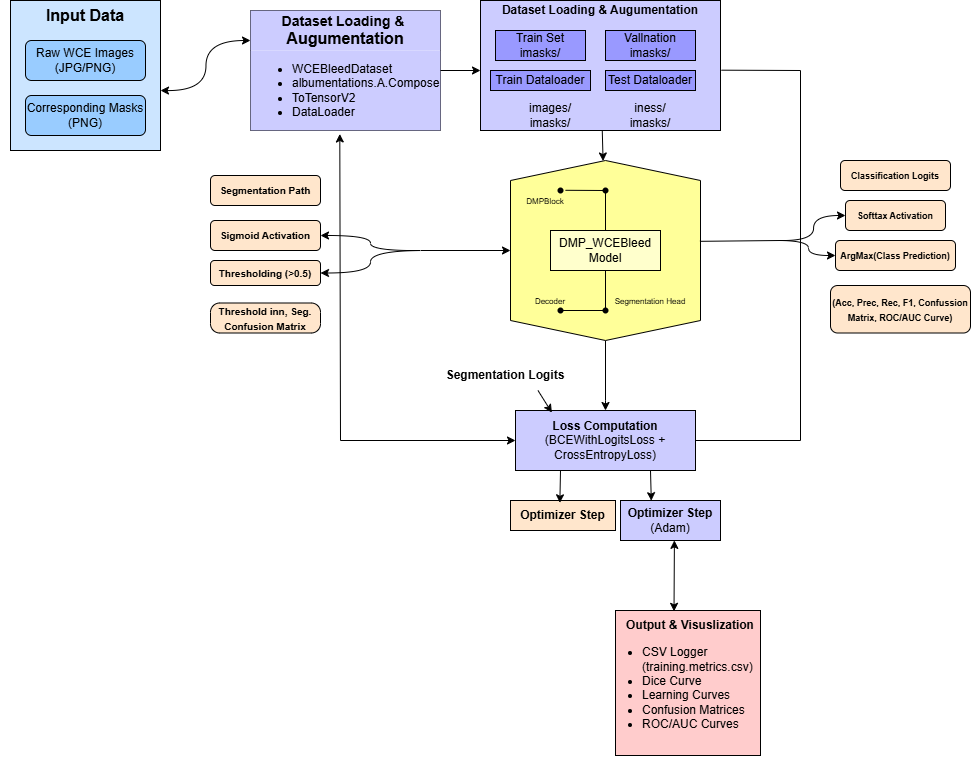

The diagram above was exported from draw.io. Its source (the exported page's mxGraphModel, read from the mxfile embedded in the PNG):
<mxGraphModel dx="2558" dy="899" grid="1" gridSize="10" guides="1" tooltips="1" connect="1" arrows="1" fold="1" page="1" pageScale="1" pageWidth="850" pageHeight="1100" math="0" shadow="0">
  <root>
    <mxCell id="0" />
    <mxCell id="1" parent="0" />
    <mxCell id="yJhVkrhxh8PZDV8yWJP5-78" value="" style="whiteSpace=wrap;html=1;aspect=fixed;fillColor=#FFCCCC;" parent="1" vertex="1">
      <mxGeometry x="435" y="690" width="145" height="145" as="geometry" />
    </mxCell>
    <mxCell id="yJhVkrhxh8PZDV8yWJP5-24" style="edgeStyle=none;rounded=0;orthogonalLoop=1;jettySize=auto;html=1;exitX=1;exitY=0.5;exitDx=0;exitDy=0;" parent="1" source="yJhVkrhxh8PZDV8yWJP5-1" edge="1">
      <mxGeometry relative="1" as="geometry">
        <mxPoint x="425" y="490" as="targetPoint" />
        <Array as="points">
          <mxPoint x="425" y="480" />
        </Array>
      </mxGeometry>
    </mxCell>
    <mxCell id="yJhVkrhxh8PZDV8yWJP5-1" value="" style="shape=hexagon;perimeter=hexagonPerimeter2;whiteSpace=wrap;html=1;fixedSize=1;direction=south;fillColor=#FFFF99;" parent="1" vertex="1">
      <mxGeometry x="330" y="240" width="190" height="180" as="geometry" />
    </mxCell>
    <mxCell id="yJhVkrhxh8PZDV8yWJP5-3" value="&lt;font style=&quot;font-size: 8px;&quot;&gt;DMPBlock&lt;/font&gt;" style="text;html=1;align=center;verticalAlign=middle;whiteSpace=wrap;rounded=0;" parent="1" vertex="1">
      <mxGeometry x="340" y="270" width="50" height="20" as="geometry" />
    </mxCell>
    <mxCell id="yJhVkrhxh8PZDV8yWJP5-4" value="&lt;font style=&quot;font-size: 8px;&quot;&gt;Decoder&lt;/font&gt;" style="text;html=1;align=center;verticalAlign=middle;whiteSpace=wrap;rounded=0;" parent="1" vertex="1">
      <mxGeometry x="340" y="370" width="60" height="20" as="geometry" />
    </mxCell>
    <mxCell id="yJhVkrhxh8PZDV8yWJP5-7" value="" style="shape=waypoint;sketch=0;fillStyle=solid;size=6;pointerEvents=1;points=[];fillColor=none;resizable=0;rotatable=0;perimeter=centerPerimeter;snapToPoint=1;" parent="1" vertex="1">
      <mxGeometry x="370" y="380" width="20" height="20" as="geometry" />
    </mxCell>
    <mxCell id="yJhVkrhxh8PZDV8yWJP5-8" value="" style="shape=waypoint;sketch=0;fillStyle=solid;size=6;pointerEvents=1;points=[];fillColor=none;resizable=0;rotatable=0;perimeter=centerPerimeter;snapToPoint=1;" parent="1" vertex="1">
      <mxGeometry x="415" y="380" width="20" height="20" as="geometry" />
    </mxCell>
    <mxCell id="yJhVkrhxh8PZDV8yWJP5-16" value="" style="endArrow=none;html=1;rounded=0;exitX=0.167;exitY=0.5;exitDx=0;exitDy=0;exitPerimeter=0;" parent="1" source="yJhVkrhxh8PZDV8yWJP5-1" target="yJhVkrhxh8PZDV8yWJP5-8" edge="1">
      <mxGeometry width="50" height="50" relative="1" as="geometry">
        <mxPoint x="370" y="440" as="sourcePoint" />
        <mxPoint x="420" y="390" as="targetPoint" />
      </mxGeometry>
    </mxCell>
    <mxCell id="yJhVkrhxh8PZDV8yWJP5-17" value="" style="endArrow=none;html=1;rounded=0;exitX=0.667;exitY=1;exitDx=0;exitDy=0;exitPerimeter=0;entryX=0.483;entryY=0.442;entryDx=0;entryDy=0;entryPerimeter=0;" parent="1" source="yJhVkrhxh8PZDV8yWJP5-4" target="yJhVkrhxh8PZDV8yWJP5-8" edge="1">
      <mxGeometry width="50" height="50" relative="1" as="geometry">
        <mxPoint x="460" y="370" as="sourcePoint" />
        <mxPoint x="510" y="320" as="targetPoint" />
      </mxGeometry>
    </mxCell>
    <mxCell id="yJhVkrhxh8PZDV8yWJP5-18" value="" style="endArrow=none;html=1;rounded=0;exitDx=0;exitDy=0;exitPerimeter=0;" parent="1" source="yJhVkrhxh8PZDV8yWJP5-35" edge="1">
      <mxGeometry width="50" height="50" relative="1" as="geometry">
        <mxPoint x="385" y="269.79" as="sourcePoint" />
        <mxPoint x="425" y="269.79" as="targetPoint" />
      </mxGeometry>
    </mxCell>
    <mxCell id="yJhVkrhxh8PZDV8yWJP5-21" value="" style="shape=waypoint;sketch=0;fillStyle=solid;size=6;pointerEvents=1;points=[];fillColor=none;resizable=0;rotatable=0;perimeter=centerPerimeter;snapToPoint=1;" parent="1" vertex="1">
      <mxGeometry x="370" y="260" width="20" height="20" as="geometry" />
    </mxCell>
    <mxCell id="yJhVkrhxh8PZDV8yWJP5-10" value="DMP_WCEBleed&lt;div&gt;Model&lt;/div&gt;" style="rounded=0;whiteSpace=wrap;html=1;fillColor=#FFFFCC;" parent="1" vertex="1">
      <mxGeometry x="370" y="310" width="110" height="40" as="geometry" />
    </mxCell>
    <mxCell id="yJhVkrhxh8PZDV8yWJP5-22" value="&lt;font style=&quot;font-size: 8px;&quot;&gt;Segmentation Head&lt;/font&gt;" style="text;html=1;align=center;verticalAlign=middle;whiteSpace=wrap;rounded=0;" parent="1" vertex="1">
      <mxGeometry x="430" y="365" width="80" height="30" as="geometry" />
    </mxCell>
    <mxCell id="yJhVkrhxh8PZDV8yWJP5-25" value="&lt;b&gt;Loss Computation&lt;/b&gt;&lt;div&gt;(BCEWithLogitsLoss&amp;nbsp;&lt;span style=&quot;background-color: transparent; color: light-dark(rgb(0, 0, 0), rgb(255, 255, 255));&quot;&gt;+&lt;/span&gt;&lt;/div&gt;&lt;div&gt;CrossEntropyLoss)&lt;/div&gt;" style="rounded=0;whiteSpace=wrap;html=1;fillColor=#CCCCFF;" parent="1" vertex="1">
      <mxGeometry x="335" y="490" width="180" height="60" as="geometry" />
    </mxCell>
    <mxCell id="yJhVkrhxh8PZDV8yWJP5-29" value="&lt;b&gt;Optimizer Step&lt;/b&gt;&lt;div&gt;(Adam)&lt;/div&gt;" style="rounded=0;whiteSpace=wrap;html=1;fillColor=#CCCCFF;" parent="1" vertex="1">
      <mxGeometry x="440" y="580" width="100" height="40" as="geometry" />
    </mxCell>
    <mxCell id="yJhVkrhxh8PZDV8yWJP5-31" value="&lt;b&gt;Segmentation Logits&lt;/b&gt;" style="text;html=1;align=center;verticalAlign=middle;whiteSpace=wrap;rounded=0;" parent="1" vertex="1">
      <mxGeometry x="260" y="440" width="130" height="30" as="geometry" />
    </mxCell>
    <mxCell id="yJhVkrhxh8PZDV8yWJP5-36" value="" style="endArrow=none;html=1;rounded=0;exitDx=0;exitDy=0;exitPerimeter=0;" parent="1" target="yJhVkrhxh8PZDV8yWJP5-35" edge="1">
      <mxGeometry width="50" height="50" relative="1" as="geometry">
        <mxPoint x="385" y="269.79" as="sourcePoint" />
        <mxPoint x="425" y="269.79" as="targetPoint" />
      </mxGeometry>
    </mxCell>
    <mxCell id="yJhVkrhxh8PZDV8yWJP5-35" value="" style="shape=waypoint;sketch=0;fillStyle=solid;size=6;pointerEvents=1;points=[];fillColor=none;resizable=0;rotatable=0;perimeter=centerPerimeter;snapToPoint=1;" parent="1" vertex="1">
      <mxGeometry x="415" y="260" width="20" height="20" as="geometry" />
    </mxCell>
    <mxCell id="yJhVkrhxh8PZDV8yWJP5-38" value="&lt;b&gt;&lt;font style=&quot;font-size: 9px;&quot;&gt;Classification Logits&lt;/font&gt;&lt;/b&gt;" style="rounded=1;whiteSpace=wrap;html=1;fillColor=#FFE6CC;" parent="1" vertex="1">
      <mxGeometry x="660" y="240" width="110" height="30" as="geometry" />
    </mxCell>
    <mxCell id="yJhVkrhxh8PZDV8yWJP5-40" value="&lt;b&gt;&lt;font style=&quot;font-size: 9px;&quot;&gt;Softtax Activation&lt;/font&gt;&lt;/b&gt;" style="rounded=1;whiteSpace=wrap;html=1;fillColor=#FFE6CC;" parent="1" vertex="1">
      <mxGeometry x="665" y="280" width="100" height="30" as="geometry" />
    </mxCell>
    <mxCell id="yJhVkrhxh8PZDV8yWJP5-43" value="&lt;font style=&quot;font-size: 9px;&quot;&gt;&lt;b&gt;(Acc, Prec, Rec, F1, Confussion Matrix, ROC/AUC Curve)&lt;/b&gt;&lt;/font&gt;" style="rounded=1;whiteSpace=wrap;html=1;fillColor=#FFE6CC;" parent="1" vertex="1">
      <mxGeometry x="650" y="365" width="140" height="47.5" as="geometry" />
    </mxCell>
    <mxCell id="yJhVkrhxh8PZDV8yWJP5-44" value="&lt;b&gt;&lt;font style=&quot;font-size: 9px;&quot;&gt;ArgMax(Class Prediction)&lt;/font&gt;&lt;/b&gt;" style="rounded=1;whiteSpace=wrap;html=1;fillColor=#FFE6CC;" parent="1" vertex="1">
      <mxGeometry x="655" y="320" width="120" height="30" as="geometry" />
    </mxCell>
    <mxCell id="yJhVkrhxh8PZDV8yWJP5-28" value="&lt;b&gt;Optimizer Step&lt;/b&gt;" style="rounded=0;whiteSpace=wrap;html=1;fillColor=#FFE6CC;" parent="1" vertex="1">
      <mxGeometry x="330" y="580" width="105" height="30" as="geometry" />
    </mxCell>
    <mxCell id="yJhVkrhxh8PZDV8yWJP5-48" style="edgeStyle=none;rounded=0;orthogonalLoop=1;jettySize=auto;html=1;exitX=0.25;exitY=1;exitDx=0;exitDy=0;entryX=0.47;entryY=0.077;entryDx=0;entryDy=0;entryPerimeter=0;" parent="1" source="yJhVkrhxh8PZDV8yWJP5-25" target="yJhVkrhxh8PZDV8yWJP5-28" edge="1">
      <mxGeometry relative="1" as="geometry" />
    </mxCell>
    <mxCell id="yJhVkrhxh8PZDV8yWJP5-49" style="edgeStyle=none;rounded=0;orthogonalLoop=1;jettySize=auto;html=1;exitX=0.75;exitY=1;exitDx=0;exitDy=0;entryX=0.308;entryY=0.005;entryDx=0;entryDy=0;entryPerimeter=0;" parent="1" source="yJhVkrhxh8PZDV8yWJP5-25" target="yJhVkrhxh8PZDV8yWJP5-29" edge="1">
      <mxGeometry relative="1" as="geometry" />
    </mxCell>
    <mxCell id="yJhVkrhxh8PZDV8yWJP5-50" style="edgeStyle=none;rounded=0;orthogonalLoop=1;jettySize=auto;html=1;exitX=0.75;exitY=1;exitDx=0;exitDy=0;entryX=0.202;entryY=0.035;entryDx=0;entryDy=0;entryPerimeter=0;" parent="1" source="yJhVkrhxh8PZDV8yWJP5-31" target="yJhVkrhxh8PZDV8yWJP5-25" edge="1">
      <mxGeometry relative="1" as="geometry" />
    </mxCell>
    <mxCell id="yJhVkrhxh8PZDV8yWJP5-51" value="" style="swimlane;startSize=0;fillColor=#E6FFCC;" parent="1" vertex="1">
      <mxGeometry x="70" y="90" width="190" height="120" as="geometry" />
    </mxCell>
    <mxCell id="yJhVkrhxh8PZDV8yWJP5-54" value="&lt;b style=&quot;text-wrap-mode: nowrap;&quot;&gt;&lt;font style=&quot;font-size: 14px;&quot;&gt;Dataset Loading &amp;amp;&amp;nbsp;&lt;/font&gt;&lt;/b&gt;&lt;div&gt;&lt;b style=&quot;text-wrap-mode: nowrap; background-color: transparent; color: light-dark(rgb(0, 0, 0), rgb(255, 255, 255));&quot;&gt;&lt;font size=&quot;3&quot;&gt;Augumentation&lt;/font&gt;&lt;/b&gt;&lt;/div&gt;" style="text;html=1;align=center;verticalAlign=middle;whiteSpace=wrap;rounded=0;fillColor=#CCCCFF;" parent="yJhVkrhxh8PZDV8yWJP5-51" vertex="1">
      <mxGeometry width="190" height="40" as="geometry" />
    </mxCell>
    <mxCell id="yJhVkrhxh8PZDV8yWJP5-53" value="&lt;ul&gt;&lt;li style=&quot;text-align: justify;&quot;&gt;WCEBleedDataset&lt;/li&gt;&lt;li style=&quot;text-align: justify;&quot;&gt;albumentations.A.Compose&lt;/li&gt;&lt;li style=&quot;text-align: justify;&quot;&gt;ToTensorV2&lt;/li&gt;&lt;li style=&quot;text-align: justify;&quot;&gt;DataLoader&lt;/li&gt;&lt;/ul&gt;" style="text;html=1;align=left;verticalAlign=middle;whiteSpace=wrap;rounded=0;fillColor=#CCCCFF;" parent="yJhVkrhxh8PZDV8yWJP5-51" vertex="1">
      <mxGeometry y="40" width="190" height="80" as="geometry" />
    </mxCell>
    <mxCell id="yJhVkrhxh8PZDV8yWJP5-67" style="edgeStyle=none;rounded=0;orthogonalLoop=1;jettySize=auto;html=1;" parent="1" source="yJhVkrhxh8PZDV8yWJP5-57" target="yJhVkrhxh8PZDV8yWJP5-1" edge="1">
      <mxGeometry relative="1" as="geometry" />
    </mxCell>
    <mxCell id="yJhVkrhxh8PZDV8yWJP5-57" value="" style="rounded=0;whiteSpace=wrap;html=1;fillColor=#CCCCFF;" parent="1" vertex="1">
      <mxGeometry x="300" y="80" width="240" height="130" as="geometry" />
    </mxCell>
    <mxCell id="yJhVkrhxh8PZDV8yWJP5-58" value="&lt;b&gt;Dataset Loading &amp;amp; Augumentation&lt;/b&gt;" style="text;html=1;align=center;verticalAlign=middle;whiteSpace=wrap;rounded=0;" parent="1" vertex="1">
      <mxGeometry x="305" y="80" width="230" height="20" as="geometry" />
    </mxCell>
    <mxCell id="yJhVkrhxh8PZDV8yWJP5-59" value="Train Set imasks/" style="rounded=0;whiteSpace=wrap;html=1;fillColor=#9999FF;" parent="1" vertex="1">
      <mxGeometry x="315" y="110" width="90" height="30" as="geometry" />
    </mxCell>
    <mxCell id="yJhVkrhxh8PZDV8yWJP5-60" value="Vallnation imasks/" style="rounded=0;whiteSpace=wrap;html=1;fillColor=#9999FF;" parent="1" vertex="1">
      <mxGeometry x="425" y="110" width="90" height="30" as="geometry" />
    </mxCell>
    <mxCell id="yJhVkrhxh8PZDV8yWJP5-61" value="Train Dataloader" style="rounded=0;whiteSpace=wrap;html=1;fillColor=#9999FF;" parent="1" vertex="1">
      <mxGeometry x="310" y="150" width="100" height="20" as="geometry" />
    </mxCell>
    <mxCell id="yJhVkrhxh8PZDV8yWJP5-62" value="Test Dataloader" style="rounded=0;whiteSpace=wrap;html=1;fillColor=#9999FF;" parent="1" vertex="1">
      <mxGeometry x="425" y="150" width="90" height="20" as="geometry" />
    </mxCell>
    <mxCell id="yJhVkrhxh8PZDV8yWJP5-63" value="images/&lt;div&gt;imasks/&lt;/div&gt;" style="text;html=1;align=center;verticalAlign=middle;whiteSpace=wrap;rounded=0;" parent="1" vertex="1">
      <mxGeometry x="340" y="180" width="60" height="30" as="geometry" />
    </mxCell>
    <mxCell id="yJhVkrhxh8PZDV8yWJP5-64" value="iness/&lt;div&gt;imasks/&lt;/div&gt;" style="text;html=1;align=center;verticalAlign=middle;whiteSpace=wrap;rounded=0;" parent="1" vertex="1">
      <mxGeometry x="440" y="180" width="60" height="30" as="geometry" />
    </mxCell>
    <mxCell id="yJhVkrhxh8PZDV8yWJP5-70" style="edgeStyle=none;rounded=0;orthogonalLoop=1;jettySize=auto;html=1;exitX=1;exitY=0.5;exitDx=0;exitDy=0;" parent="1" source="yJhVkrhxh8PZDV8yWJP5-51" edge="1">
      <mxGeometry relative="1" as="geometry">
        <mxPoint x="300" y="150" as="targetPoint" />
      </mxGeometry>
    </mxCell>
    <mxCell id="yJhVkrhxh8PZDV8yWJP5-71" value="" style="whiteSpace=wrap;html=1;aspect=fixed;fillColor=#CCE5FF;" parent="1" vertex="1">
      <mxGeometry x="-170" y="80" width="150" height="150" as="geometry" />
    </mxCell>
    <mxCell id="yJhVkrhxh8PZDV8yWJP5-72" value="&lt;font style=&quot;font-size: 16px;&quot;&gt;&lt;b style=&quot;&quot;&gt;Input Data&lt;/b&gt;&lt;/font&gt;" style="text;html=1;align=center;verticalAlign=middle;whiteSpace=wrap;rounded=0;" parent="1" vertex="1">
      <mxGeometry x="-180" y="80" width="170" height="30" as="geometry" />
    </mxCell>
    <mxCell id="yJhVkrhxh8PZDV8yWJP5-75" value="Corresponding Masks&lt;div&gt;(PNG)&lt;/div&gt;" style="rounded=1;whiteSpace=wrap;html=1;fillColor=#99CCFF;" parent="1" vertex="1">
      <mxGeometry x="-155" y="175" width="120" height="40" as="geometry" />
    </mxCell>
    <mxCell id="yJhVkrhxh8PZDV8yWJP5-76" value="" style="endArrow=classic;startArrow=classic;html=1;rounded=0;entryX=0;entryY=0.25;entryDx=0;entryDy=0;edgeStyle=orthogonalEdgeStyle;elbow=vertical;curved=1;" parent="1" target="yJhVkrhxh8PZDV8yWJP5-51" edge="1">
      <mxGeometry width="50" height="50" relative="1" as="geometry">
        <mxPoint x="-20" y="170" as="sourcePoint" />
        <mxPoint x="30" y="120" as="targetPoint" />
      </mxGeometry>
    </mxCell>
    <mxCell id="yJhVkrhxh8PZDV8yWJP5-79" value="&lt;b&gt;Output &amp;amp; Visuslization&lt;/b&gt;" style="text;html=1;align=center;verticalAlign=middle;whiteSpace=wrap;rounded=0;" parent="1" vertex="1">
      <mxGeometry x="430" y="690" width="160" height="30" as="geometry" />
    </mxCell>
    <mxCell id="yJhVkrhxh8PZDV8yWJP5-80" value="&lt;ul&gt;&lt;li&gt;CSV Logger (training.metrics.csv)&lt;/li&gt;&lt;li&gt;Dice Curve&lt;/li&gt;&lt;li&gt;Learning Curves&lt;/li&gt;&lt;li&gt;Confusion Matrices&lt;/li&gt;&lt;li&gt;ROC/AUC Curves&lt;/li&gt;&lt;/ul&gt;&lt;div&gt;&lt;br&gt;&lt;/div&gt;" style="text;html=1;align=left;verticalAlign=middle;whiteSpace=wrap;rounded=0;" parent="1" vertex="1">
      <mxGeometry x="420" y="710" width="140" height="130" as="geometry" />
    </mxCell>
    <mxCell id="yJhVkrhxh8PZDV8yWJP5-83" value="&lt;font size=&quot;1&quot;&gt;&lt;b&gt;Segmentation Path&lt;/b&gt;&lt;/font&gt;" style="rounded=1;whiteSpace=wrap;html=1;fillColor=#FFE6CC;" parent="1" vertex="1">
      <mxGeometry x="30" y="255" width="110" height="30" as="geometry" />
    </mxCell>
    <mxCell id="yJhVkrhxh8PZDV8yWJP5-84" value="&lt;font size=&quot;1&quot;&gt;&lt;b&gt;Sigmoid Activation&lt;/b&gt;&lt;/font&gt;" style="rounded=1;whiteSpace=wrap;html=1;fillColor=#FFE6CC;" parent="1" vertex="1">
      <mxGeometry x="30" y="300" width="110" height="30" as="geometry" />
    </mxCell>
    <mxCell id="yJhVkrhxh8PZDV8yWJP5-86" value="&lt;font size=&quot;1&quot;&gt;&lt;b&gt;Thresholding (&amp;gt;0.5)&lt;/b&gt;&lt;/font&gt;" style="rounded=1;whiteSpace=wrap;html=1;arcSize=16;fillColor=#FFE6CC;" parent="1" vertex="1">
      <mxGeometry x="30" y="340" width="110" height="25" as="geometry" />
    </mxCell>
    <mxCell id="yJhVkrhxh8PZDV8yWJP5-87" value="&lt;font size=&quot;1&quot;&gt;&lt;b&gt;Threshold inn, Seg. Confusion Matrix&lt;/b&gt;&lt;/font&gt;" style="rounded=1;whiteSpace=wrap;html=1;arcSize=31;fillColor=#FFE6CC;" parent="1" vertex="1">
      <mxGeometry x="30" y="382.5" width="110" height="30" as="geometry" />
    </mxCell>
    <mxCell id="yJhVkrhxh8PZDV8yWJP5-96" value="" style="endArrow=classic;html=1;rounded=0;entryX=0.5;entryY=1;entryDx=0;entryDy=0;" parent="1" target="yJhVkrhxh8PZDV8yWJP5-1" edge="1">
      <mxGeometry width="50" height="50" relative="1" as="geometry">
        <mxPoint x="240" y="330" as="sourcePoint" />
        <mxPoint x="360" y="250" as="targetPoint" />
      </mxGeometry>
    </mxCell>
    <mxCell id="yJhVkrhxh8PZDV8yWJP5-98" value="" style="endArrow=classic;html=1;rounded=0;entryX=1;entryY=0.5;entryDx=0;entryDy=0;edgeStyle=orthogonalEdgeStyle;curved=1;" parent="1" target="yJhVkrhxh8PZDV8yWJP5-84" edge="1">
      <mxGeometry width="50" height="50" relative="1" as="geometry">
        <mxPoint x="240" y="330" as="sourcePoint" />
        <mxPoint x="360" y="250" as="targetPoint" />
      </mxGeometry>
    </mxCell>
    <mxCell id="yJhVkrhxh8PZDV8yWJP5-100" value="" style="endArrow=classic;html=1;rounded=0;entryX=1;entryY=0.5;entryDx=0;entryDy=0;edgeStyle=orthogonalEdgeStyle;curved=1;" parent="1" target="yJhVkrhxh8PZDV8yWJP5-86" edge="1">
      <mxGeometry width="50" height="50" relative="1" as="geometry">
        <mxPoint x="240" y="330" as="sourcePoint" />
        <mxPoint x="360" y="250" as="targetPoint" />
      </mxGeometry>
    </mxCell>
    <mxCell id="yJhVkrhxh8PZDV8yWJP5-101" value="" style="endArrow=none;html=1;rounded=0;exitX=0.449;exitY=0.003;exitDx=0;exitDy=0;exitPerimeter=0;" parent="1" source="yJhVkrhxh8PZDV8yWJP5-1" edge="1">
      <mxGeometry width="50" height="50" relative="1" as="geometry">
        <mxPoint x="560" y="270" as="sourcePoint" />
        <mxPoint x="600" y="320" as="targetPoint" />
      </mxGeometry>
    </mxCell>
    <mxCell id="yJhVkrhxh8PZDV8yWJP5-102" value="" style="endArrow=classic;html=1;rounded=0;entryX=0;entryY=0.5;entryDx=0;entryDy=0;edgeStyle=orthogonalEdgeStyle;curved=1;" parent="1" target="yJhVkrhxh8PZDV8yWJP5-40" edge="1">
      <mxGeometry width="50" height="50" relative="1" as="geometry">
        <mxPoint x="600" y="320" as="sourcePoint" />
        <mxPoint x="650" y="200" as="targetPoint" />
      </mxGeometry>
    </mxCell>
    <mxCell id="yJhVkrhxh8PZDV8yWJP5-103" value="" style="endArrow=classic;html=1;rounded=0;entryX=0;entryY=0.5;entryDx=0;entryDy=0;edgeStyle=orthogonalEdgeStyle;curved=1;" parent="1" target="yJhVkrhxh8PZDV8yWJP5-44" edge="1">
      <mxGeometry width="50" height="50" relative="1" as="geometry">
        <mxPoint x="600" y="320" as="sourcePoint" />
        <mxPoint x="690" y="280" as="targetPoint" />
      </mxGeometry>
    </mxCell>
    <mxCell id="yJhVkrhxh8PZDV8yWJP5-74" value="Raw WCE Images&lt;div&gt;(JPG/PNG)&lt;/div&gt;" style="rounded=1;whiteSpace=wrap;html=1;fillColor=#99CCFF;" parent="1" vertex="1">
      <mxGeometry x="-155" y="120" width="120" height="40" as="geometry" />
    </mxCell>
    <mxCell id="yJhVkrhxh8PZDV8yWJP5-113" value="" style="endArrow=none;html=1;rounded=0;" parent="1" edge="1">
      <mxGeometry width="50" height="50" relative="1" as="geometry">
        <mxPoint x="620" y="520" as="sourcePoint" />
        <mxPoint x="620" y="150" as="targetPoint" />
      </mxGeometry>
    </mxCell>
    <mxCell id="yJhVkrhxh8PZDV8yWJP5-115" value="" style="endArrow=classic;startArrow=classic;html=1;rounded=0;entryX=0.539;entryY=0.997;entryDx=0;entryDy=0;entryPerimeter=0;exitX=0.397;exitY=0.028;exitDx=0;exitDy=0;exitPerimeter=0;" parent="1" source="yJhVkrhxh8PZDV8yWJP5-79" target="yJhVkrhxh8PZDV8yWJP5-29" edge="1">
      <mxGeometry width="50" height="50" relative="1" as="geometry">
        <mxPoint x="560" y="640" as="sourcePoint" />
        <mxPoint x="610" y="590" as="targetPoint" />
      </mxGeometry>
    </mxCell>
    <mxCell id="yJhVkrhxh8PZDV8yWJP5-116" value="" style="endArrow=none;html=1;rounded=0;exitX=1.004;exitY=0.536;exitDx=0;exitDy=0;exitPerimeter=0;" parent="1" source="yJhVkrhxh8PZDV8yWJP5-57" edge="1">
      <mxGeometry width="50" height="50" relative="1" as="geometry">
        <mxPoint x="590" y="210" as="sourcePoint" />
        <mxPoint x="620" y="150" as="targetPoint" />
      </mxGeometry>
    </mxCell>
    <mxCell id="yJhVkrhxh8PZDV8yWJP5-117" value="" style="endArrow=none;html=1;rounded=0;exitX=1;exitY=0.5;exitDx=0;exitDy=0;" parent="1" source="yJhVkrhxh8PZDV8yWJP5-25" edge="1">
      <mxGeometry width="50" height="50" relative="1" as="geometry">
        <mxPoint x="590" y="550" as="sourcePoint" />
        <mxPoint x="620" y="520" as="targetPoint" />
      </mxGeometry>
    </mxCell>
    <mxCell id="yJhVkrhxh8PZDV8yWJP5-118" value="" style="endArrow=classic;html=1;rounded=0;" parent="1" target="yJhVkrhxh8PZDV8yWJP5-25" edge="1">
      <mxGeometry width="50" height="50" relative="1" as="geometry">
        <mxPoint x="160" y="520" as="sourcePoint" />
        <mxPoint x="370" y="350" as="targetPoint" />
      </mxGeometry>
    </mxCell>
    <mxCell id="yJhVkrhxh8PZDV8yWJP5-119" value="" style="endArrow=classic;html=1;rounded=0;entryX=0.47;entryY=1.029;entryDx=0;entryDy=0;entryPerimeter=0;" parent="1" target="yJhVkrhxh8PZDV8yWJP5-51" edge="1">
      <mxGeometry width="50" height="50" relative="1" as="geometry">
        <mxPoint x="160" y="520" as="sourcePoint" />
        <mxPoint x="370" y="350" as="targetPoint" />
      </mxGeometry>
    </mxCell>
  </root>
</mxGraphModel>